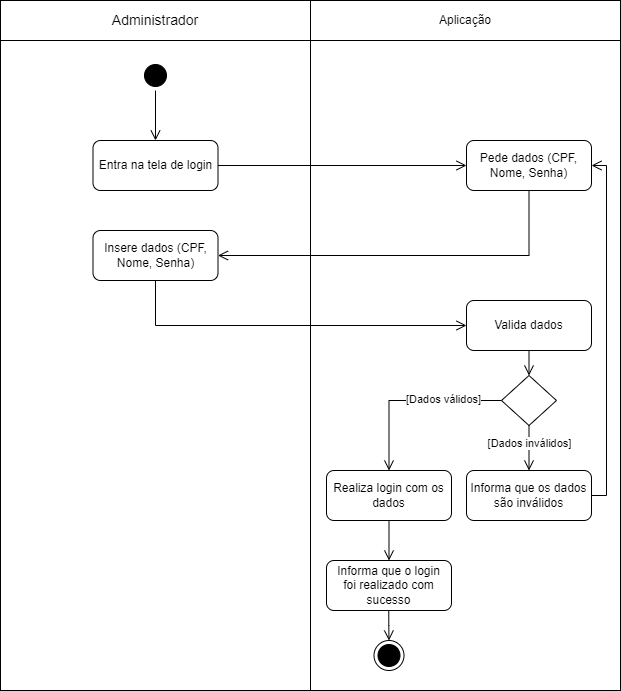

The diagram above was exported from draw.io. Its source (the exported page's mxGraphModel, read from the mxfile embedded in the PNG):
<mxGraphModel dx="1439" dy="533" grid="1" gridSize="10" guides="1" tooltips="1" connect="1" arrows="1" fold="1" page="1" pageScale="1" pageWidth="827" pageHeight="1169" math="0" shadow="0">
  <root>
    <mxCell id="0" />
    <mxCell id="1" parent="0" />
    <mxCell id="Hh7dZNtptdnggyX2xkTj-29" value="" style="rounded=0;whiteSpace=wrap;html=1;" parent="1" vertex="1">
      <mxGeometry x="104" y="250" width="310" height="650" as="geometry" />
    </mxCell>
    <mxCell id="Hh7dZNtptdnggyX2xkTj-30" value="" style="rounded=0;whiteSpace=wrap;html=1;" parent="1" vertex="1">
      <mxGeometry x="414" y="250" width="310" height="650" as="geometry" />
    </mxCell>
    <mxCell id="Hh7dZNtptdnggyX2xkTj-1" value="&lt;font style=&quot;font-size: 14px;&quot;&gt;Administrador&lt;/font&gt;" style="rounded=0;whiteSpace=wrap;html=1;" parent="1" vertex="1">
      <mxGeometry x="104" y="210" width="310" height="40" as="geometry" />
    </mxCell>
    <mxCell id="Hh7dZNtptdnggyX2xkTj-2" value="Aplicação" style="rounded=0;whiteSpace=wrap;html=1;" parent="1" vertex="1">
      <mxGeometry x="414" y="210" width="310" height="40" as="geometry" />
    </mxCell>
    <mxCell id="Hh7dZNtptdnggyX2xkTj-3" value="" style="ellipse;html=1;shape=startState;fillColor=#000000;strokeColor=#000000;" parent="1" vertex="1">
      <mxGeometry x="244" y="270" width="30" height="30" as="geometry" />
    </mxCell>
    <mxCell id="Hh7dZNtptdnggyX2xkTj-4" value="" style="edgeStyle=orthogonalEdgeStyle;html=1;verticalAlign=bottom;endArrow=open;endSize=8;strokeColor=#000000;rounded=0;entryX=0.5;entryY=0;entryDx=0;entryDy=0;" parent="1" source="Hh7dZNtptdnggyX2xkTj-3" target="Hh7dZNtptdnggyX2xkTj-7" edge="1">
      <mxGeometry relative="1" as="geometry">
        <mxPoint x="275" y="360" as="targetPoint" />
      </mxGeometry>
    </mxCell>
    <mxCell id="Hh7dZNtptdnggyX2xkTj-7" value="Entra na tela de login" style="rounded=1;whiteSpace=wrap;html=1;" parent="1" vertex="1">
      <mxGeometry x="196.5" y="350" width="125" height="50" as="geometry" />
    </mxCell>
    <mxCell id="Hh7dZNtptdnggyX2xkTj-10" value="Pede dados (CPF, Nome, Senha)" style="rounded=1;whiteSpace=wrap;html=1;" parent="1" vertex="1">
      <mxGeometry x="570" y="350" width="125" height="50" as="geometry" />
    </mxCell>
    <mxCell id="Hh7dZNtptdnggyX2xkTj-11" value="" style="edgeStyle=orthogonalEdgeStyle;html=1;verticalAlign=bottom;endArrow=open;endSize=8;strokeColor=#000000;rounded=0;entryX=0;entryY=0.5;entryDx=0;entryDy=0;exitX=1;exitY=0.5;exitDx=0;exitDy=0;" parent="1" source="Hh7dZNtptdnggyX2xkTj-7" target="Hh7dZNtptdnggyX2xkTj-10" edge="1">
      <mxGeometry relative="1" as="geometry">
        <mxPoint x="390" y="430" as="targetPoint" />
        <mxPoint x="390" y="380" as="sourcePoint" />
      </mxGeometry>
    </mxCell>
    <mxCell id="Hh7dZNtptdnggyX2xkTj-12" value="Insere dados (CPF, Nome, Senha)" style="rounded=1;whiteSpace=wrap;html=1;" parent="1" vertex="1">
      <mxGeometry x="196.5" y="440" width="125" height="50" as="geometry" />
    </mxCell>
    <mxCell id="Hh7dZNtptdnggyX2xkTj-13" value="" style="edgeStyle=orthogonalEdgeStyle;html=1;verticalAlign=bottom;endArrow=open;endSize=8;strokeColor=#000000;rounded=0;entryX=1;entryY=0.5;entryDx=0;entryDy=0;exitX=0.5;exitY=1;exitDx=0;exitDy=0;" parent="1" source="Hh7dZNtptdnggyX2xkTj-10" target="Hh7dZNtptdnggyX2xkTj-12" edge="1">
      <mxGeometry relative="1" as="geometry">
        <mxPoint x="605" y="450" as="targetPoint" />
        <mxPoint x="500" y="450" as="sourcePoint" />
      </mxGeometry>
    </mxCell>
    <mxCell id="Hh7dZNtptdnggyX2xkTj-14" value="Valida dados" style="rounded=1;whiteSpace=wrap;html=1;" parent="1" vertex="1">
      <mxGeometry x="570" y="510" width="125" height="50" as="geometry" />
    </mxCell>
    <mxCell id="Hh7dZNtptdnggyX2xkTj-15" value="" style="edgeStyle=orthogonalEdgeStyle;html=1;verticalAlign=bottom;endArrow=open;endSize=8;strokeColor=#000000;rounded=0;entryX=0;entryY=0.5;entryDx=0;entryDy=0;exitX=0.5;exitY=1;exitDx=0;exitDy=0;" parent="1" source="Hh7dZNtptdnggyX2xkTj-12" target="Hh7dZNtptdnggyX2xkTj-14" edge="1">
      <mxGeometry relative="1" as="geometry">
        <mxPoint x="223" y="635" as="targetPoint" />
        <mxPoint x="390" y="560" as="sourcePoint" />
      </mxGeometry>
    </mxCell>
    <mxCell id="Hh7dZNtptdnggyX2xkTj-16" value="" style="rhombus;whiteSpace=wrap;html=1;" parent="1" vertex="1">
      <mxGeometry x="605" y="585" width="55" height="50" as="geometry" />
    </mxCell>
    <mxCell id="Hh7dZNtptdnggyX2xkTj-17" value="" style="edgeStyle=orthogonalEdgeStyle;html=1;verticalAlign=bottom;endArrow=open;endSize=8;strokeColor=#000000;rounded=0;entryX=0.5;entryY=0;entryDx=0;entryDy=0;exitX=0.5;exitY=1;exitDx=0;exitDy=0;" parent="1" source="Hh7dZNtptdnggyX2xkTj-14" target="Hh7dZNtptdnggyX2xkTj-16" edge="1">
      <mxGeometry relative="1" as="geometry">
        <mxPoint x="608" y="629" as="targetPoint" />
        <mxPoint x="440" y="584" as="sourcePoint" />
      </mxGeometry>
    </mxCell>
    <mxCell id="Hh7dZNtptdnggyX2xkTj-18" value="Informa que os dados são inválidos" style="rounded=1;whiteSpace=wrap;html=1;" parent="1" vertex="1">
      <mxGeometry x="570" y="680" width="125" height="50" as="geometry" />
    </mxCell>
    <mxCell id="Hh7dZNtptdnggyX2xkTj-19" value="" style="edgeStyle=orthogonalEdgeStyle;html=1;verticalAlign=bottom;endArrow=open;endSize=8;strokeColor=#000000;rounded=0;entryX=0.5;entryY=0;entryDx=0;entryDy=0;exitX=0.5;exitY=1;exitDx=0;exitDy=0;" parent="1" source="Hh7dZNtptdnggyX2xkTj-16" target="Hh7dZNtptdnggyX2xkTj-18" edge="1">
      <mxGeometry relative="1" as="geometry">
        <mxPoint x="643" y="595" as="targetPoint" />
        <mxPoint x="643" y="570" as="sourcePoint" />
      </mxGeometry>
    </mxCell>
    <mxCell id="Hh7dZNtptdnggyX2xkTj-20" value="[Dados inválidos]" style="edgeLabel;html=1;align=center;verticalAlign=middle;resizable=0;points=[];" parent="Hh7dZNtptdnggyX2xkTj-19" vertex="1" connectable="0">
      <mxGeometry x="-0.2272" relative="1" as="geometry">
        <mxPoint as="offset" />
      </mxGeometry>
    </mxCell>
    <mxCell id="Hh7dZNtptdnggyX2xkTj-21" value="" style="edgeStyle=orthogonalEdgeStyle;html=1;verticalAlign=bottom;endArrow=open;endSize=8;strokeColor=#000000;rounded=0;entryX=1;entryY=0.5;entryDx=0;entryDy=0;exitX=1;exitY=0.5;exitDx=0;exitDy=0;" parent="1" source="Hh7dZNtptdnggyX2xkTj-18" target="Hh7dZNtptdnggyX2xkTj-10" edge="1">
      <mxGeometry relative="1" as="geometry">
        <mxPoint x="811" y="630" as="targetPoint" />
        <mxPoint x="500" y="585" as="sourcePoint" />
        <Array as="points">
          <mxPoint x="710" y="705" />
          <mxPoint x="710" y="375" />
        </Array>
      </mxGeometry>
    </mxCell>
    <mxCell id="Hh7dZNtptdnggyX2xkTj-22" value="Realiza login com os dados" style="rounded=1;whiteSpace=wrap;html=1;" parent="1" vertex="1">
      <mxGeometry x="430" y="680" width="125" height="50" as="geometry" />
    </mxCell>
    <mxCell id="Hh7dZNtptdnggyX2xkTj-23" value="&lt;div&gt;Informa que o login&lt;/div&gt;&lt;div&gt;foi realizado com sucesso&lt;/div&gt;" style="rounded=1;whiteSpace=wrap;html=1;" parent="1" vertex="1">
      <mxGeometry x="430" y="770" width="125" height="50" as="geometry" />
    </mxCell>
    <mxCell id="Hh7dZNtptdnggyX2xkTj-24" value="" style="edgeStyle=orthogonalEdgeStyle;html=1;verticalAlign=bottom;endArrow=open;endSize=8;strokeColor=#000000;rounded=0;entryX=0.5;entryY=0;entryDx=0;entryDy=0;exitX=0;exitY=0.5;exitDx=0;exitDy=0;" parent="1" source="Hh7dZNtptdnggyX2xkTj-16" target="Hh7dZNtptdnggyX2xkTj-22" edge="1">
      <mxGeometry relative="1" as="geometry">
        <mxPoint x="642" y="595" as="targetPoint" />
        <mxPoint x="642" y="570" as="sourcePoint" />
      </mxGeometry>
    </mxCell>
    <mxCell id="Hh7dZNtptdnggyX2xkTj-26" value="[Dados válidos]" style="edgeLabel;html=1;align=center;verticalAlign=middle;resizable=0;points=[];" parent="Hh7dZNtptdnggyX2xkTj-24" vertex="1" connectable="0">
      <mxGeometry x="-0.3486" y="-2" relative="1" as="geometry">
        <mxPoint as="offset" />
      </mxGeometry>
    </mxCell>
    <mxCell id="Hh7dZNtptdnggyX2xkTj-25" value="" style="edgeStyle=orthogonalEdgeStyle;html=1;verticalAlign=bottom;endArrow=open;endSize=8;strokeColor=#000000;rounded=0;entryX=0.5;entryY=0;entryDx=0;entryDy=0;exitX=0.5;exitY=1;exitDx=0;exitDy=0;" parent="1" source="Hh7dZNtptdnggyX2xkTj-22" target="Hh7dZNtptdnggyX2xkTj-23" edge="1">
      <mxGeometry relative="1" as="geometry">
        <mxPoint x="565" y="620" as="targetPoint" />
        <mxPoint x="615" y="620" as="sourcePoint" />
      </mxGeometry>
    </mxCell>
    <mxCell id="Hh7dZNtptdnggyX2xkTj-27" value="" style="ellipse;html=1;shape=endState;fillColor=#000000;strokeColor=#000000;" parent="1" vertex="1">
      <mxGeometry x="477.5" y="850" width="30" height="30" as="geometry" />
    </mxCell>
    <mxCell id="Hh7dZNtptdnggyX2xkTj-28" value="" style="edgeStyle=orthogonalEdgeStyle;html=1;verticalAlign=bottom;endArrow=open;endSize=8;strokeColor=#000000;rounded=0;entryX=0.5;entryY=0;entryDx=0;entryDy=0;exitX=0.5;exitY=1;exitDx=0;exitDy=0;" parent="1" target="Hh7dZNtptdnggyX2xkTj-27" edge="1">
      <mxGeometry relative="1" as="geometry">
        <mxPoint x="492.26" y="860" as="targetPoint" />
        <mxPoint x="492.26" y="820" as="sourcePoint" />
      </mxGeometry>
    </mxCell>
  </root>
</mxGraphModel>